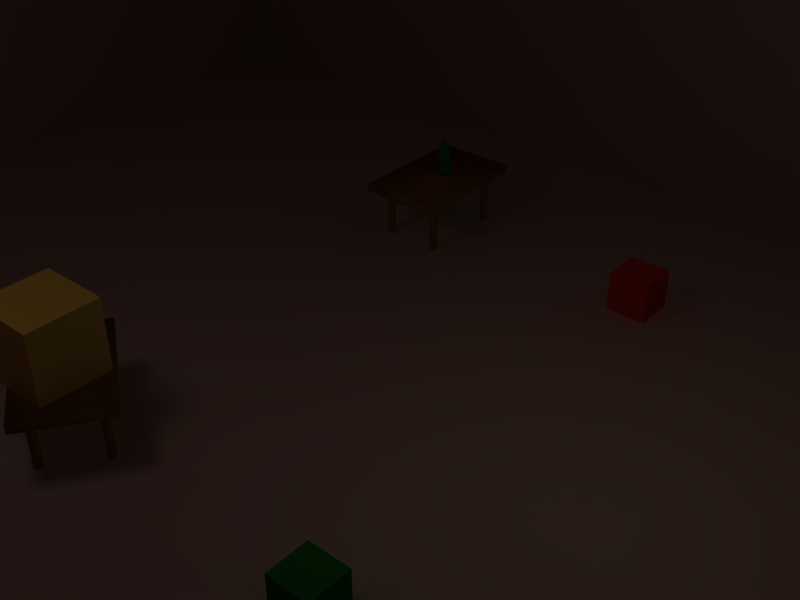 # Source: indoor_scene-2.0.blend  (saved by Blender 2.49.2; exported with 4.5.12 LTS)
import bpy
from mathutils import Matrix  # noqa: F401  (used for matrix-valued properties, if any)

bpy.ops.wm.read_factory_settings(use_empty=True)
scene = bpy.context.scene
scene.name = 'Scene'

# ---- collections
col_collection_1 = bpy.data.collections.new('Collection 1'); scene.collection.children.link(col_collection_1)
col_collection_3 = bpy.data.collections.new('Collection 3'); scene.collection.children.link(col_collection_3)
col_collection_6 = bpy.data.collections.new('Collection 6'); scene.collection.children.link(col_collection_6)
col_collection_11 = bpy.data.collections.new('Collection 11'); scene.collection.children.link(col_collection_11)
col_collection_11.hide_render = True
col_collection_11.hide_viewport = True
col_collection_13 = bpy.data.collections.new('Collection 13'); scene.collection.children.link(col_collection_13)
col_collection_13.hide_render = True
col_collection_13.hide_viewport = True

# ---- materials (node trees are filled in below, after node groups)
mat_red = bpy.data.materials.new('Red')
mat_red.alpha_threshold = 0.0
mat_red.diffuse_color = (0.7949, 0.2114, 0.125, 1.0)
mat_red.roughness = 0.5
mat_red.line_color = (0.0, 0.0, 0.0, 1.0)
mat_goldenrod = bpy.data.materials.new('Goldenrod')
mat_goldenrod.alpha_threshold = 0.0
mat_goldenrod.preview_render_type = 'CUBE'
mat_goldenrod.diffuse_color = (0.9738, 0.7326, 0.0, 1.0)
mat_goldenrod.roughness = 0.5
mat_goldenrod.line_color = (0.0, 0.0, 0.0, 0.6)
mat_halfblue = bpy.data.materials.new('HalfBlue')
mat_halfblue.alpha_threshold = 0.0
mat_halfblue.diffuse_color = (0.2067, 0.1176, 0.6968, 1.0)
mat_halfblue.roughness = 0.5
mat_halfblue.line_color = (0.0, 0.0, 0.0, 1.0)
mat_material_005 = bpy.data.materials.new('Material.005')
mat_material_005.alpha_threshold = 0.0
mat_material_005.preview_render_type = 'CUBE'
mat_material_005.diffuse_color = (0.04097, 0.5879, 0.08075, 1.0)
mat_material_005.roughness = 0.5
mat_material_005.specular_intensity = 0.7
mat_material_005.line_color = (0.0, 0.0, 0.0, 0.7)
mat_matmurs = bpy.data.materials.new('MatMurs')
mat_matmurs.alpha_threshold = 0.0
mat_matmurs.diffuse_color = (0.6706, 0.6353, 0.6353, 1.0)
mat_matmurs.roughness = 0.5
mat_matmurs.specular_intensity = 0.1455
mat_matmurs.line_color = (0.0, 0.0, 0.0, 1.0)
mat_material_004 = bpy.data.materials.new('Material.004')
mat_material_004.alpha_threshold = 0.0
mat_material_004.preview_render_type = 'CUBE'
mat_material_004.diffuse_color = (0.9104, 0.1746, 0.8981, 1.0)
mat_material_004.roughness = 0.5
mat_material_004.line_color = (0.0, 0.0, 0.0, 1.0)
mat_bois = bpy.data.materials.new('Bois')
mat_bois.alpha_threshold = 0.0
mat_bois.preview_render_type = 'CUBE'
mat_bois.diffuse_color = (0.5569, 0.3569, 0.0902, 1.0)
mat_bois.specular_color = (0.5216, 0.4902, 0.2235)
mat_bois.roughness = 0.5
mat_bois.specular_intensity = 1.329
mat_bois.line_color = (0.0, 0.0, 0.0, 0.9138)
mat_material_001 = bpy.data.materials.new('Material.001')
mat_material_001.alpha_threshold = 0.0
mat_material_001.preview_render_type = 'CUBE'
mat_material_001.diffuse_color = (1.0, 1.0, 0.3218, 1.0)
mat_material_001.roughness = 0.5
mat_material_001.line_color = (0.0, 0.0, 0.0, 1.0)
mat_material = bpy.data.materials.new('Material')
mat_material.alpha_threshold = 0.0
mat_material.preview_render_type = 'CUBE'
mat_material.diffuse_color = (0.9515, 0.1147, 0.04902, 1.0)
mat_material.roughness = 0.5
mat_material.line_color = (0.0, 0.0, 0.0, 1.0)
mat_matsol = bpy.data.materials.new('MatSol')
mat_matsol.alpha_threshold = 0.0
mat_matsol.preview_render_type = 'FLAT'
mat_matsol.roughness = 0.5
mat_matsol.specular_intensity = 0.09247
mat_matsol.line_color = (0.0, 0.0, 0.0, 1.0)

# ---- material node trees

# ---- world
world_world = bpy.data.worlds.new('World'); scene.world = world_world
world_world.color = (0.05656, 0.0, 0.0)
world_world.use_sun_shadow = False
world_world.sun_shadow_jitter_overblur = 0.0
world_world.cycles.sampling_method = 'MANUAL'
world_world.cycles.sample_map_resolution = 256

# ---- cameras
cam_camera_001 = bpy.data.cameras.new('Camera.001')
cam_camera_001.dof.focus_distance = 0.0
cam_camera_002 = bpy.data.cameras.new('Camera.002')
cam_camera_002.dof.focus_distance = 0.0

# ---- lights
light_lamp_001 = bpy.data.lights.new('Lamp.001', 'SPOT')
light_lamp_001.transmission_factor = 0.0
light_lamp_001.cutoff_distance = 30.0
light_lamp_001.energy = 100.0
light_lamp_001.shadow_buffer_clip_start = 2.0
light_lamp_001.shadow_soft_size = 1.0
light_lamp_001.shadow_maximum_resolution = 0.006
light_lamp_001.use_absolute_resolution = True
light_lamp_001.spot_size = 1.396
light_lamp_001.cycles.use_multiple_importance_sampling = False
light_lamp = bpy.data.lights.new('Lamp', 'POINT')
light_lamp.color = (1.0, 1.0, 0.7758)
light_lamp.transmission_factor = 0.0
light_lamp.use_shadow = False
light_lamp.energy = 100.0
light_lamp.shadow_buffer_clip_start = 0.5
light_lamp.shadow_soft_size = 1.0
light_lamp.shadow_maximum_resolution = 0.006
light_lamp.use_absolute_resolution = True
light_lamp.cycles.use_multiple_importance_sampling = False
light_spot = bpy.data.lights.new('Spot', 'POINT')
light_spot.color = (1.0, 0.9167, 0.8691)
light_spot.transmission_factor = 0.0
light_spot.cutoff_distance = 30.0
light_spot.energy = 100.0
light_spot.shadow_buffer_clip_start = 1.001
light_spot.shadow_soft_size = 1.0
light_spot.shadow_maximum_resolution = 0.006
light_spot.use_absolute_resolution = True
light_spot.cycles.use_multiple_importance_sampling = False

# ---- meshes
me_atrv_mesh = bpy.data.meshes.new('ATRV_Mesh')
me_atrv_mesh.from_pydata([], [], [])
me_atrv_mesh.materials.append(None)
me_atrv_mesh.materials.append(None)
me_atrv_mesh.materials.append(None)
me_atrv_mesh.update()
me_cylinder_015 = bpy.data.meshes.new('Cylinder.015')
me_cylinder_015.from_pydata([], [], [])
me_cylinder_015.materials.append(None)
me_cylinder_015.materials.append(None)
me_cylinder_015.update()
me_cylinder_016 = bpy.data.meshes.new('Cylinder.016')
me_cylinder_016.from_pydata([], [], [])
me_cylinder_016.materials.append(None)
me_cylinder_016.materials.append(None)
me_cylinder_016.update()
me_cylinder_018 = bpy.data.meshes.new('Cylinder.018')
me_cylinder_018.from_pydata([], [], [])
me_cylinder_018.materials.append(None)
me_cylinder_018.materials.append(None)
me_cylinder_018.update()
me_cylinder_014 = bpy.data.meshes.new('Cylinder.014')
me_cylinder_014.from_pydata([], [], [])
me_cylinder_014.materials.append(None)
me_cylinder_014.materials.append(None)
me_cylinder_014.update()
me_cube = bpy.data.meshes.new('Cube')
me_cube.from_pydata([], [], [])
me_cube.materials.append(None)
me_cube.update()
me_sphere = bpy.data.meshes.new('Sphere')
me_sphere.from_pydata([], [], [])
me_sphere.materials.append(None)
me_sphere.update()
me_cube_1 = bpy.data.meshes.new('Cube')
me_cube_1.from_pydata([], [], [])
me_cube_1.materials.append(None)
me_cube_1.update()
me_cylinder = bpy.data.meshes.new('Cylinder')
me_cylinder.from_pydata([], [], [])
me_cylinder.materials.append(None)
me_cylinder.update()
me_cube_020 = bpy.data.meshes.new('Cube.020')
me_cube_020.from_pydata([], [], [])
me_cube_020.materials.append(None)
me_cube_020.materials.append(None)
me_cube_020.update()
me_cube_005 = bpy.data.meshes.new('Cube.005')
me_cube_005.from_pydata([(1.0, 1.0, 3.0), (1.0, -1.0, 3.0), (-1.0, -1.0, 3.0), (-1.0, 1.0, 3.0), (1.0, 1.0, 8.0), (1.0, -1.0, 8.0), (-1.0, -1.0, 8.0), (-1.0, 1.0, 8.0), (-2.1, 2.1, 3.0), (-2.1, -2.1, 3.0), (2.1, -2.1, 3.0), (2.1, 2.1, 3.0), (-7.451e-08, 1.118e-07, 0.0)], [], [(4, 7, 6, 5), (0, 4, 5, 1), (1, 5, 6, 2), (2, 6, 7, 3), (4, 0, 3, 7), (2, 3, 8, 9), (3, 0, 11, 8), (0, 1, 10, 11), (1, 2, 9, 10), (10, 9, 12), (11, 10, 12), (8, 11, 12), (9, 8, 12)])
me_cube_005.materials.append(mat_red)
me_cube_005.use_remesh_preserve_volume = False
me_cube_005.use_remesh_preserve_attributes = False
me_cube_005.use_mirror_vertex_groups = False
me_cube_005.update()
me_circle = bpy.data.meshes.new('Circle')
me_circle.from_pydata([(0.7071, 0.7071, 0.0), (0.8315, 0.5556, 0.0), (0.9239, 0.3827, 0.0), (0.9808, 0.1951, 0.0), (1.0, 7.55e-08, 0.0), (0.9808, -0.1951, 0.0), (0.9239, -0.3827, 0.0), (0.8315, -0.5556, 0.0), (0.7071, -0.7071, 0.0), (0.5556, -0.8315, 0.0), (0.3827, -0.9239, 0.0), (0.1951, -0.9808, 0.0), (-3.258e-07, -1.0, 0.0), (-0.1951, -0.9808, 0.0), (-0.3827, -0.9239, 0.0), (-0.5556, -0.8315, 0.0), (-0.7071, -0.7071, 0.0), (-0.8315, -0.5556, 0.0), (-0.9239, -0.3827, 0.0), (-0.9808, -0.1951, 0.0), (-1.0, 9.656e-07, 0.0), (-0.9808, 0.1951, 0.0), (-0.9239, 0.3827, 0.0), (-0.8315, 0.5556, 0.0), (-0.7071, 0.7071, 0.0), (-0.5556, 0.8315, 0.0), (-0.3827, 0.9239, 0.0), (-0.1951, 0.9808, 0.0), (1.605e-06, 1.0, 0.0), (0.1951, 0.9808, 0.0), (0.3827, 0.9239, 0.0), (0.5556, 0.8315, 0.0), (1.192e-07, 0.0, 0.0)], [], [(1, 0, 32), (1, 32, 2), (3, 2, 32), (3, 32, 4), (5, 4, 32), (5, 32, 6), (6, 32, 7), (8, 7, 32), (9, 8, 32), (10, 9, 32), (10, 32, 11), (11, 32, 12), (12, 32, 13), (13, 32, 14), (15, 14, 32), (16, 15, 32), (17, 16, 32), (17, 32, 18), (19, 18, 32), (20, 19, 32), (20, 32, 21), (21, 32, 22), (22, 32, 23), (24, 23, 32), (24, 32, 25), (26, 25, 32), (26, 32, 27), (28, 27, 32), (29, 28, 32), (29, 32, 30), (31, 30, 32), (32, 0, 31)])
me_circle.materials.append(mat_goldenrod)
me_circle.use_remesh_preserve_volume = False
me_circle.use_remesh_preserve_attributes = False
me_circle.use_mirror_vertex_groups = False
me_circle.update()
me_cube_003 = bpy.data.meshes.new('Cube.003')
me_cube_003.from_pydata([(1.0, 1.0, 3.0), (1.0, -1.0, 3.0), (-1.0, -1.0, 3.0), (-1.0, 1.0, 3.0), (1.0, 1.0, 8.0), (1.0, -1.0, 8.0), (-1.0, -1.0, 8.0), (-1.0, 1.0, 8.0), (-2.1, 2.1, 3.0), (-2.1, -2.1, 3.0), (2.1, -2.1, 3.0), (2.1, 2.1, 3.0), (0.0, 1.118e-07, 0.0)], [], [(4, 7, 6, 5), (0, 4, 5, 1), (1, 5, 6, 2), (2, 6, 7, 3), (4, 0, 3, 7), (2, 3, 8, 9), (3, 0, 11, 8), (0, 1, 10, 11), (1, 2, 9, 10), (10, 9, 12), (11, 10, 12), (8, 11, 12), (9, 8, 12)])
me_cube_003.materials.append(mat_halfblue)
me_cube_003.use_remesh_preserve_volume = False
me_cube_003.use_remesh_preserve_attributes = False
me_cube_003.use_mirror_vertex_groups = False
me_cube_003.update()
me_bottlemesh = bpy.data.meshes.new('BottleMesh')
me_bottlemesh.from_pydata([(0.7071, 0.7071, -2.674), (0.9239, 0.3827, -2.674), (1.0, -4.371e-08, -2.674), (0.9239, -0.3827, -2.674), (0.7071, -0.7071, -2.674), (0.3827, -0.9239, -2.674), (1.51e-07, -1.0, -2.674), (-0.3827, -0.9239, -2.674), (-0.7071, -0.7071, -2.674), (-0.9239, -0.3827, -2.674), (-1.0, 1.192e-08, -2.674), (-0.9239, 0.3827, -2.674), (-0.7071, 0.7071, -2.674), (-0.3827, 0.9239, -2.674), (6.517e-07, 1.0, -2.674), (0.3827, 0.9239, -2.674), (0.9239, 0.3827, 1.15), (0.7071, 0.7071, 1.15), (1.0, -4.371e-08, 1.15), (0.9239, -0.3827, 1.15), (0.7071, -0.7071, 1.15), (0.3827, -0.9239, 1.15), (1.51e-07, -1.0, 1.15), (-0.3827, -0.9239, 1.15), (-0.7071, -0.7071, 1.15), (-0.9239, -0.3827, 1.15), (-1.0, 1.192e-08, 1.15), (-0.9239, 0.3827, 1.15), (-0.7071, 0.7071, 1.15), (-0.3827, 0.9239, 1.15), (6.517e-07, 1.0, 1.15), (0.3827, 0.9239, 1.15), (0.4944, 0.2048, 1.724), (0.3784, 0.3784, 1.724), (0.5351, -3.205e-08, 1.724), (0.4944, -0.2048, 1.724), (0.3784, -0.3784, 1.724), (0.2048, -0.4944, 1.724), (1.414e-07, -0.5351, 1.724), (-0.2048, -0.4944, 1.724), (-0.3784, -0.3784, 1.724), (-0.4944, -0.2048, 1.724), (-0.5351, -2.278e-09, 1.724), (-0.4944, 0.2048, 1.724), (-0.3784, 0.3784, 1.724), (-0.2048, 0.4944, 1.724), (4.093e-07, 0.5351, 1.724), (0.2048, 0.4944, 1.724), (0.1877, 0.1877, 1.848), (0.2453, 0.1016, 1.848), (0.2655, -2.998e-08, 1.848), (0.2453, -0.1016, 1.848), (0.1877, -0.1877, 1.848), (0.1016, -0.2453, 1.848), (1.56e-07, -0.2655, 1.848), (-0.1016, -0.2453, 1.848), (-0.1877, -0.1877, 1.848), (-0.2453, -0.1016, 1.848), (-0.2655, -1.521e-08, 1.848), (-0.2453, 0.1016, 1.848), (-0.1877, 0.1877, 1.848), (-0.1016, 0.2453, 1.848), (2.89e-07, 0.2655, 1.848), (0.1016, 0.2453, 1.848), (0.1877, 0.1877, 2.883), (0.2453, 0.1016, 2.883), (0.2655, -2.998e-08, 2.883), (0.2453, -0.1016, 2.883), (0.1877, -0.1877, 2.883), (0.1016, -0.2453, 2.883), (1.56e-07, -0.2655, 2.883), (-0.1016, -0.2453, 2.883), (-0.1877, -0.1877, 2.883), (-0.2453, -0.1016, 2.883), (-0.2655, -1.521e-08, 2.883), (-0.2453, 0.1016, 2.883), (-0.1877, 0.1877, 2.883), (-0.1016, 0.2453, 2.883), (2.89e-07, 0.2655, 2.883), (0.1016, 0.2453, 2.883), (0.0, 3.179e-06, -2.674)], [], [(1, 0, 17, 16), (2, 1, 16, 18), (3, 2, 18, 19), (3, 19, 20, 4), (4, 20, 21, 5), (6, 5, 21, 22), (6, 22, 23, 7), (8, 7, 23, 24), (9, 8, 24, 25), (9, 25, 26, 10), (10, 26, 27, 11), (12, 11, 27, 28), (12, 28, 29, 13), (13, 29, 30, 14), (14, 30, 31, 15), (17, 0, 15, 31), (16, 17, 33, 32), (18, 16, 32, 34), (19, 18, 34, 35), (20, 19, 35, 36), (21, 20, 36, 37), (22, 21, 37, 38), (23, 22, 38, 39), (24, 23, 39, 40), (25, 24, 40, 41), (26, 25, 41, 42), (27, 26, 42, 43), (28, 27, 43, 44), (29, 28, 44, 45), (30, 29, 45, 46), (31, 30, 46, 47), (17, 31, 47, 33), (32, 33, 48, 49), (34, 32, 49, 50), (35, 34, 50, 51), (36, 35, 51, 52), (37, 36, 52, 53), (38, 37, 53, 54), (39, 38, 54, 55), (40, 39, 55, 56), (41, 40, 56, 57), (42, 41, 57, 58), (43, 42, 58, 59), (44, 43, 59, 60), (45, 44, 60, 61), (46, 45, 61, 62), (47, 46, 62, 63), (33, 47, 63, 48), (49, 48, 64, 65), (50, 49, 65, 66), (51, 50, 66, 67), (52, 51, 67, 68), (53, 52, 68, 69), (54, 53, 69, 70), (55, 54, 70, 71), (56, 55, 71, 72), (57, 56, 72, 73), (58, 57, 73, 74), (59, 58, 74, 75), (60, 59, 75, 76), (61, 60, 76, 77), (62, 61, 77, 78), (63, 62, 78, 79), (48, 63, 79, 64), (15, 0, 80), (14, 15, 80), (13, 14, 80), (12, 13, 80), (11, 12, 80), (10, 11, 80), (9, 10, 80), (8, 9, 80), (7, 8, 80), (6, 7, 80), (5, 6, 80), (4, 5, 80), (3, 4, 80), (2, 3, 80), (1, 2, 80), (0, 1, 80)])
me_bottlemesh.polygons.foreach_set('use_smooth', [True] * 80)
_k = {(0, 1): 0.77647, (1, 2): 0.77647, (2, 3): 0.77647, (3, 4): 0.77647, (4, 5): 0.77647, (5, 6): 0.77647, (6, 7): 0.77647, (7, 8): 0.77647, (8, 9): 0.77647, (9, 10): 0.77647, (10, 11): 0.77647, (11, 12): 0.77647, (12, 13): 0.77647, (13, 14): 0.77647, (14, 15): 0.77647, (0, 15): 0.77647, (1, 80): 0.77647, (2, 80): 0.77647, (3, 80): 0.77647, (4, 80): 0.77647, (5, 80): 0.77647, (6, 80): 0.77647, (7, 80): 0.77647, (8, 80): 0.77647, (9, 80): 0.77647, (10, 80): 0.77647, (11, 80): 0.77647, (12, 80): 0.77647, (13, 80): 0.77647, (14, 80): 0.77647, (0, 80): 0.77647, (15, 80): 0.77647}
me_bottlemesh.attributes.new('crease_edge', 'FLOAT', 'EDGE').data.foreach_set('value', [_k.get((min(e.vertices), max(e.vertices)), 0.0) for e in me_bottlemesh.edges])
me_bottlemesh.materials.append(mat_material_005)
me_bottlemesh.use_remesh_preserve_volume = False
me_bottlemesh.use_remesh_preserve_attributes = False
me_bottlemesh.use_mirror_vertex_groups = False
me_bottlemesh.update()
me_plane_002 = bpy.data.meshes.new('Plane.002')
me_plane_002.from_pydata([(1.0, 1.0, 0.0), (1.0, -1.0, 0.0), (-1.0, -1.0, 0.0), (-1.0, 1.0, 0.0)], [], [(0, 3, 2, 1)])
_uv = me_plane_002.uv_layers.new(name='UVTex')
_uv.uv.foreach_set('vector', [8.941e-08, 0.0, 1.0, 0.0, 1.0, 1.0, 0.0, 1.0])
me_plane_002.materials.append(mat_matmurs)
me_plane_002.use_remesh_preserve_volume = False
me_plane_002.use_remesh_preserve_attributes = False
me_plane_002.use_mirror_vertex_groups = False
me_plane_002.update()
me_plane_001 = bpy.data.meshes.new('Plane.001')
me_plane_001.from_pydata([(1.0, 1.0, 0.0), (1.0, -1.0, 0.0), (-1.0, -1.0, 0.0), (-1.0, 1.0, 0.0)], [], [(0, 3, 2, 1)])
_uv = me_plane_001.uv_layers.new(name='UVTex')
_uv.uv.foreach_set('vector', [8.904e-08, 0.0, 0.9959, 0.0, 0.9959, 1.0, 0.0, 1.0])
me_plane_001.materials.append(mat_matmurs)
me_plane_001.use_remesh_preserve_volume = False
me_plane_001.use_remesh_preserve_attributes = False
me_plane_001.use_mirror_vertex_groups = False
me_plane_001.update()
me_cube_004 = bpy.data.meshes.new('Cube.004')
me_cube_004.from_pydata([(1.0, 1.0, -1.0), (1.0, -1.0, -1.0), (-1.0, -1.0, -1.0), (-1.0, 1.0, -1.0), (1.0, 1.0, 1.0), (1.0, -1.0, 1.0), (-1.0, -1.0, 1.0), (-1.0, 1.0, 1.0)], [], [(0, 1, 2, 3), (4, 7, 6, 5), (0, 4, 5, 1), (1, 5, 6, 2), (2, 6, 7, 3), (4, 0, 3, 7)])
me_cube_004.materials.append(mat_material_004)
me_cube_004.use_remesh_preserve_volume = False
me_cube_004.use_remesh_preserve_attributes = False
me_cube_004.use_mirror_vertex_groups = False
me_cube_004.update()
me_cylinder_001 = bpy.data.meshes.new('Cylinder.001')
me_cylinder_001.from_pydata([(1.131, 1.515, 0.2942), (1.131, -1.774, 0.2942), (-0.9907, -1.774, 0.2942), (-0.9907, 1.515, 0.2942), (1.131, 1.515, 0.3942), (1.131, -1.774, 0.3942), (-0.9907, -1.774, 0.3942), (-0.9907, 1.515, 0.3942), (-0.5498, -1.17, -0.3558), (-0.5218, -1.225, -0.3558), (-0.5314, -1.286, -0.3558), (-0.5751, -1.33, -0.3558), (-0.6362, -1.34, -0.3558), (-0.6913, -1.312, -0.3558), (-0.7193, -1.257, -0.3558), (-0.7096, -1.195, -0.3558), (-0.6659, -1.152, -0.3558), (-0.6049, -1.142, -0.3558), (-0.5498, -1.17, 0.3442), (-0.5218, -1.225, 0.3442), (-0.5314, -1.286, 0.3442), (-0.5751, -1.33, 0.3442), (-0.6362, -1.34, 0.3442), (-0.6913, -1.312, 0.3442), (-0.7193, -1.257, 0.3442), (-0.7096, -1.195, 0.3442), (-0.6659, -1.152, 0.3442), (-0.6049, -1.142, 0.3442), (-0.6205, -1.241, -0.3558), (-0.6205, -1.241, 0.3442), (0.8819, -1.17, -0.3558), (0.9099, -1.225, -0.3558), (0.9003, -1.286, -0.3558), (0.8566, -1.33, -0.3558), (0.7955, -1.34, -0.3558), (0.7405, -1.312, -0.3558), (0.7124, -1.257, -0.3558), (0.7221, -1.195, -0.3558), (0.7658, -1.152, -0.3558), (0.8268, -1.142, -0.3558), (0.8819, -1.17, 0.3442), (0.9099, -1.225, 0.3442), (0.9003, -1.286, 0.3442), (0.8566, -1.33, 0.3442), (0.7955, -1.34, 0.3442), (0.7405, -1.312, 0.3442), (0.7124, -1.257, 0.3442), (0.7221, -1.195, 0.3442), (0.7658, -1.152, 0.3442), (0.8268, -1.142, 0.3442), (0.8112, -1.241, -0.3558), (0.8112, -1.241, 0.3442), (0.8819, 1.041, -0.3558), (0.9099, 0.9857, -0.3558), (0.9003, 0.9247, -0.3558), (0.8566, 0.881, -0.3558), (0.7955, 0.8713, -0.3558), (0.7405, 0.8994, -0.3558), (0.7124, 0.9545, -0.3558), (0.7221, 1.015, -0.3558), (0.7658, 1.059, -0.3558), (0.8268, 1.069, -0.3558), (0.8819, 1.041, 0.3442), (0.9099, 0.9857, 0.3442), (0.9003, 0.9247, 0.3442), (0.8566, 0.881, 0.3442), (0.7955, 0.8713, 0.3442), (0.7405, 0.8994, 0.3442), (0.7124, 0.9545, 0.3442), (0.7221, 1.015, 0.3442), (0.7658, 1.059, 0.3442), (0.8268, 1.069, 0.3442), (0.8112, 0.9701, -0.3558), (0.8112, 0.9701, 0.3442), (-0.5413, 1.041, -0.3558), (-0.5133, 0.9857, -0.3558), (-0.5229, 0.9247, -0.3558), (-0.5666, 0.881, -0.3558), (-0.6277, 0.8713, -0.3558), (-0.6827, 0.8994, -0.3558), (-0.7108, 0.9545, -0.3558), (-0.7011, 1.015, -0.3558), (-0.6574, 1.059, -0.3558), (-0.5964, 1.069, -0.3558), (-0.5413, 1.041, 0.3442), (-0.5133, 0.9857, 0.3442), (-0.5229, 0.9247, 0.3442), (-0.5666, 0.881, 0.3442), (-0.6277, 0.8713, 0.3442), (-0.6827, 0.8994, 0.3442), (-0.7108, 0.9545, 0.3442), (-0.7011, 1.015, 0.3442), (-0.6574, 1.059, 0.3442), (-0.5964, 1.069, 0.3442), (-0.612, 0.9701, -0.3558), (-0.612, 0.9701, 0.3442)], [], [(0, 1, 2, 3), (4, 7, 6, 5), (0, 4, 5, 1), (1, 5, 6, 2), (2, 6, 7, 3), (4, 0, 3, 7), (28, 8, 9), (29, 19, 18), (28, 9, 10), (29, 20, 19), (28, 10, 11), (29, 21, 20), (28, 11, 12), (29, 22, 21), (28, 12, 13), (29, 23, 22), (28, 13, 14), (29, 24, 23), (28, 14, 15), (29, 25, 24), (28, 15, 16), (29, 26, 25), (28, 16, 17), (29, 27, 26), (17, 8, 28), (29, 18, 27), (8, 18, 19, 9), (9, 19, 20, 10), (10, 20, 21, 11), (11, 21, 22, 12), (12, 22, 23, 13), (13, 23, 24, 14), (14, 24, 25, 15), (15, 25, 26, 16), (16, 26, 27, 17), (18, 8, 17, 27), (50, 30, 31), (51, 41, 40), (50, 31, 32), (51, 42, 41), (50, 32, 33), (51, 43, 42), (50, 33, 34), (51, 44, 43), (50, 34, 35), (51, 45, 44), (50, 35, 36), (51, 46, 45), (50, 36, 37), (51, 47, 46), (50, 37, 38), (51, 48, 47), (50, 38, 39), (51, 49, 48), (39, 30, 50), (51, 40, 49), (30, 40, 41, 31), (31, 41, 42, 32), (32, 42, 43, 33), (33, 43, 44, 34), (34, 44, 45, 35), (35, 45, 46, 36), (36, 46, 47, 37), (37, 47, 48, 38), (38, 48, 49, 39), (40, 30, 39, 49), (72, 52, 53), (73, 63, 62), (72, 53, 54), (73, 64, 63), (72, 54, 55), (73, 65, 64), (72, 55, 56), (73, 66, 65), (72, 56, 57), (73, 67, 66), (72, 57, 58), (73, 68, 67), (72, 58, 59), (73, 69, 68), (72, 59, 60), (73, 70, 69), (72, 60, 61), (73, 71, 70), (61, 52, 72), (73, 62, 71), (52, 62, 63, 53), (53, 63, 64, 54), (54, 64, 65, 55), (55, 65, 66, 56), (56, 66, 67, 57), (57, 67, 68, 58), (58, 68, 69, 59), (59, 69, 70, 60), (60, 70, 71, 61), (62, 52, 61, 71), (94, 74, 75), (95, 85, 84), (94, 75, 76), (95, 86, 85), (94, 76, 77), (95, 87, 86), (94, 77, 78), (95, 88, 87), (94, 78, 79), (95, 89, 88), (94, 79, 80), (95, 90, 89), (94, 80, 81), (95, 91, 90), (94, 81, 82), (95, 92, 91), (94, 82, 83), (95, 93, 92), (83, 74, 94), (95, 84, 93), (74, 84, 85, 75), (75, 85, 86, 76), (76, 86, 87, 77), (77, 87, 88, 78), (78, 88, 89, 79), (79, 89, 90, 80), (80, 90, 91, 81), (81, 91, 92, 82), (82, 92, 93, 83), (84, 74, 83, 93)])
me_cylinder_001.polygons.foreach_set('use_smooth', [True] * 126)
_uv = me_cylinder_001.uv_layers.new(name='UVTex')
_uv.uv.foreach_set('vector', [0.0, 0.0, 1.0, 0.0, 1.0, 1.0, 0.0, 1.0, 0.0, 0.0, 1.0, 0.0, 1.0, 1.0, 0.0, 1.0, 0.0, 0.0, 1.0, 0.0, 1.0, 1.0, 0.0, 1.0, 0.0, 0.0, 1.0, 0.0, 1.0, 1.0, 0.0, 1.0, 0.0, 0.0, 1.0, 0.0, 1.0, 1.0, 0.0, 1.0, 0.0, 0.0, 1.0, 0.0, 1.0, 1.0, 0.0, 1.0, 0.0, 0.0, 1.0, 0.0, 1.0, 1.0, 0.0, 0.0, 1.0, 0.0, 1.0, 1.0, 0.0, 0.0, 1.0, 0.0, 1.0, 1.0, 0.0, 0.0, 1.0, 0.0, 1.0, 1.0, 0.0, 0.0, 1.0, 0.0, 1.0, 1.0, 0.0, 0.0, 1.0, 0.0, 1.0, 1.0, 0.0, 0.0, 1.0, 0.0, 1.0, 1.0, 0.0, 0.0, 1.0, 0.0, 1.0, 1.0, 0.0, 0.0, 1.0, 0.0, 1.0, 1.0, 0.0, 0.0, 1.0, 0.0, 1.0, 1.0, 0.0, 0.0, 1.0, 0.0, 1.0, 1.0, 0.0, 0.0, 1.0, 0.0, 1.0, 1.0, 0.0, 0.0, 1.0, 0.0, 1.0, 1.0, 0.0, 0.0, 1.0, 0.0, 1.0, 1.0, 0.0, 0.0, 1.0, 0.0, 1.0, 1.0, 0.0, 0.0, 1.0, 0.0, 1.0, 1.0, 0.0, 0.0, 1.0, 0.0, 1.0, 1.0, 0.0, 0.0, 1.0, 0.0, 1.0, 1.0, 0.0, 0.0, 1.0, 0.0, 1.0, 1.0, 0.0, 0.0, 1.0, 0.0, 1.0, 1.0, 0.0, 0.0, 1.0, 0.0, 1.0, 1.0, 0.0, 1.0, 0.0, 0.0, 1.0, 0.0, 1.0, 1.0, 0.0, 1.0, 0.0, 0.0, 1.0, 0.0, 1.0, 1.0, 0.0, 1.0, 0.0, 0.0, 1.0, 0.0, 1.0, 1.0, 0.0, 1.0, 0.0, 0.0, 1.0, 0.0, 1.0, 1.0, 0.0, 1.0, 0.0, 0.0, 1.0, 0.0, 1.0, 1.0, 0.0, 1.0, 0.0, 0.0, 1.0, 0.0, 1.0, 1.0, 0.0, 1.0, 0.0, 0.0, 1.0, 0.0, 1.0, 1.0, 0.0, 1.0, 0.0, 0.0, 1.0, 0.0, 1.0, 1.0, 0.0, 1.0, 0.0, 0.0, 1.0, 0.0, 1.0, 1.0, 0.0, 1.0, 0.0, 0.0, 1.0, 0.0, 1.0, 1.0, 0.0, 0.0, 1.0, 0.0, 1.0, 1.0, 0.0, 0.0, 1.0, 0.0, 1.0, 1.0, 0.0, 0.0, 1.0, 0.0, 1.0, 1.0, 0.0, 0.0, 1.0, 0.0, 1.0, 1.0, 0.0, 0.0, 1.0, 0.0, 1.0, 1.0, 0.0, 0.0, 1.0, 0.0, 1.0, 1.0, 0.0, 0.0, 1.0, 0.0, 1.0, 1.0, 0.0, 0.0, 1.0, 0.0, 1.0, 1.0, 0.0, 0.0, 1.0, 0.0, 1.0, 1.0, 0.0, 0.0, 1.0, 0.0, 1.0, 1.0, 0.0, 0.0, 1.0, 0.0, 1.0, 1.0, 0.0, 0.0, 1.0, 0.0, 1.0, 1.0, 0.0, 0.0, 1.0, 0.0, 1.0, 1.0, 0.0, 0.0, 1.0, 0.0, 1.0, 1.0, 0.0, 0.0, 1.0, 0.0, 1.0, 1.0, 0.0, 0.0, 1.0, 0.0, 1.0, 1.0, 0.0, 0.0, 1.0, 0.0, 1.0, 1.0, 0.0, 0.0, 1.0, 0.0, 1.0, 1.0, 0.0, 0.0, 1.0, 0.0, 1.0, 1.0, 0.0, 0.0, 1.0, 0.0, 1.0, 1.0, 0.0, 1.0, 0.0, 0.0, 1.0, 0.0, 1.0, 1.0, 0.0, 1.0, 0.0, 0.0, 1.0, 0.0, 1.0, 1.0, 0.0, 1.0, 0.0, 0.0, 1.0, 0.0, 1.0, 1.0, 0.0, 1.0, 0.0, 0.0, 1.0, 0.0, 1.0, 1.0, 0.0, 1.0, 0.0, 0.0, 1.0, 0.0, 1.0, 1.0, 0.0, 1.0, 0.0, 0.0, 1.0, 0.0, 1.0, 1.0, 0.0, 1.0, 0.0, 0.0, 1.0, 0.0, 1.0, 1.0, 0.0, 1.0, 0.0, 0.0, 1.0, 0.0, 1.0, 1.0, 0.0, 1.0, 0.0, 0.0, 1.0, 0.0, 1.0, 1.0, 0.0, 1.0, 0.0, 0.0, 1.0, 0.0, 1.0, 1.0, 0.0, 0.0, 1.0, 0.0, 1.0, 1.0, 0.0, 0.0, 1.0, 0.0, 1.0, 1.0, 0.0, 0.0, 1.0, 0.0, 1.0, 1.0, 0.0, 0.0, 1.0, 0.0, 1.0, 1.0, 0.0, 0.0, 1.0, 0.0, 1.0, 1.0, 0.0, 0.0, 1.0, 0.0, 1.0, 1.0, 0.0, 0.0, 1.0, 0.0, 1.0, 1.0, 0.0, 0.0, 1.0, 0.0, 1.0, 1.0, 0.0, 0.0, 1.0, 0.0, 1.0, 1.0, 0.0, 0.0, 1.0, 0.0, 1.0, 1.0, 0.0, 0.0, 1.0, 0.0, 1.0, 1.0, 0.0, 0.0, 1.0, 0.0, 1.0, 1.0, 0.0, 0.0, 1.0, 0.0, 1.0, 1.0, 0.0, 0.0, 1.0, 0.0, 1.0, 1.0, 0.0, 0.0, 1.0, 0.0, 1.0, 1.0, 0.0, 0.0, 1.0, 0.0, 1.0, 1.0, 0.0, 0.0, 1.0, 0.0, 1.0, 1.0, 0.0, 0.0, 1.0, 0.0, 1.0, 1.0, 0.0, 0.0, 1.0, 0.0, 1.0, 1.0, 0.0, 0.0, 1.0, 0.0, 1.0, 1.0, 0.0, 1.0, 0.0, 0.0, 1.0, 0.0, 1.0, 1.0, 0.0, 1.0, 0.0, 0.0, 1.0, 0.0, 1.0, 1.0, 0.0, 1.0, 0.0, 0.0, 1.0, 0.0, 1.0, 1.0, 0.0, 1.0, 0.0, 0.0, 1.0, 0.0, 1.0, 1.0, 0.0, 1.0, 0.0, 0.0, 1.0, 0.0, 1.0, 1.0, 0.0, 1.0, 0.0, 0.0, 1.0, 0.0, 1.0, 1.0, 0.0, 1.0, 0.0, 0.0, 1.0, 0.0, 1.0, 1.0, 0.0, 1.0, 0.0, 0.0, 1.0, 0.0, 1.0, 1.0, 0.0, 1.0, 0.0, 0.0, 1.0, 0.0, 1.0, 1.0, 0.0, 1.0, 0.0, 0.0, 1.0, 0.0, 1.0, 1.0, 0.0, 0.0, 1.0, 0.0, 1.0, 1.0, 0.0, 0.0, 1.0, 0.0, 1.0, 1.0, 0.0, 0.0, 1.0, 0.0, 1.0, 1.0, 0.0, 0.0, 1.0, 0.0, 1.0, 1.0, 0.0, 0.0, 1.0, 0.0, 1.0, 1.0, 0.0, 0.0, 1.0, 0.0, 1.0, 1.0, 0.0, 0.0, 1.0, 0.0, 1.0, 1.0, 0.0, 0.0, 1.0, 0.0, 1.0, 1.0, 0.0, 0.0, 1.0, 0.0, 1.0, 1.0, 0.0, 0.0, 1.0, 0.0, 1.0, 1.0, 0.0, 0.0, 1.0, 0.0, 1.0, 1.0, 0.0, 0.0, 1.0, 0.0, 1.0, 1.0, 0.0, 0.0, 1.0, 0.0, 1.0, 1.0, 0.0, 0.0, 1.0, 0.0, 1.0, 1.0, 0.0, 0.0, 1.0, 0.0, 1.0, 1.0, 0.0, 0.0, 1.0, 0.0, 1.0, 1.0, 0.0, 0.0, 1.0, 0.0, 1.0, 1.0, 0.0, 0.0, 1.0, 0.0, 1.0, 1.0, 0.0, 0.0, 1.0, 0.0, 1.0, 1.0, 0.0, 0.0, 1.0, 0.0, 1.0, 1.0, 0.0, 1.0, 0.0, 0.0, 1.0, 0.0, 1.0, 1.0, 0.0, 1.0, 0.0, 0.0, 1.0, 0.0, 1.0, 1.0, 0.0, 1.0, 0.0, 0.0, 1.0, 0.0, 1.0, 1.0, 0.0, 1.0, 0.0, 0.0, 1.0, 0.0, 1.0, 1.0, 0.0, 1.0, 0.0, 0.0, 1.0, 0.0, 1.0, 1.0, 0.0, 1.0, 0.0, 0.0, 1.0, 0.0, 1.0, 1.0, 0.0, 1.0, 0.0, 0.0, 1.0, 0.0, 1.0, 1.0, 0.0, 1.0, 0.0, 0.0, 1.0, 0.0, 1.0, 1.0, 0.0, 1.0, 0.0, 0.0, 1.0, 0.0, 1.0, 1.0, 0.0, 1.0])
me_cylinder_001.materials.append(mat_bois)
me_cylinder_001.use_remesh_preserve_volume = False
me_cylinder_001.use_remesh_preserve_attributes = False
me_cylinder_001.use_mirror_vertex_groups = False
me_cylinder_001.update()
me_cylinder_1 = bpy.data.meshes.new('Cylinder')
me_cylinder_1.from_pydata([(1.093, 1.653, 0.1963), (1.093, -1.636, 0.1963), (-1.028, -1.636, 0.1963), (-1.028, 1.653, 0.1963), (1.093, 1.653, 0.2963), (1.093, -1.636, 0.2963), (-1.028, -1.636, 0.2963), (-1.028, 1.653, 0.2963), (-0.5876, -1.032, -0.4537), (-0.5595, -1.087, -0.4537), (-0.5692, -1.148, -0.4537), (-0.6129, -1.192, -0.4537), (-0.6739, -1.202, -0.4537), (-0.729, -1.174, -0.4537), (-0.7571, -1.118, -0.4537), (-0.7474, -1.057, -0.4537), (-0.7037, -1.014, -0.4537), (-0.6427, -1.004, -0.4537), (-0.5876, -1.032, 0.2463), (-0.5595, -1.087, 0.2463), (-0.5692, -1.148, 0.2463), (-0.6129, -1.192, 0.2463), (-0.6739, -1.202, 0.2463), (-0.729, -1.174, 0.2463), (-0.7571, -1.118, 0.2463), (-0.7474, -1.057, 0.2463), (-0.7037, -1.014, 0.2463), (-0.6427, -1.004, 0.2463), (-0.6583, -1.103, -0.4537), (-0.6583, -1.103, 0.2463), (0.8441, -1.032, -0.4537), (0.8722, -1.087, -0.4537), (0.8625, -1.148, -0.4537), (0.8188, -1.192, -0.4537), (0.7578, -1.202, -0.4537), (0.7027, -1.174, -0.4537), (0.6747, -1.118, -0.4537), (0.6843, -1.057, -0.4537), (0.728, -1.014, -0.4537), (0.7891, -1.004, -0.4537), (0.8441, -1.032, 0.2463), (0.8722, -1.087, 0.2463), (0.8625, -1.148, 0.2463), (0.8188, -1.192, 0.2463), (0.7578, -1.202, 0.2463), (0.7027, -1.174, 0.2463), (0.6747, -1.118, 0.2463), (0.6843, -1.057, 0.2463), (0.728, -1.014, 0.2463), (0.7891, -1.004, 0.2463), (0.7734, -1.103, -0.4537), (0.7734, -1.103, 0.2463), (0.8441, 1.179, -0.4537), (0.8722, 1.124, -0.4537), (0.8625, 1.063, -0.4537), (0.8188, 1.019, -0.4537), (0.7578, 1.009, -0.4537), (0.7027, 1.037, -0.4537), (0.6747, 1.093, -0.4537), (0.6843, 1.154, -0.4537), (0.728, 1.197, -0.4537), (0.7891, 1.207, -0.4537), (0.8441, 1.179, 0.2463), (0.8722, 1.124, 0.2463), (0.8625, 1.063, 0.2463), (0.8188, 1.019, 0.2463), (0.7578, 1.009, 0.2463), (0.7027, 1.037, 0.2463), (0.6747, 1.093, 0.2463), (0.6843, 1.154, 0.2463), (0.728, 1.197, 0.2463), (0.7891, 1.207, 0.2463), (0.7734, 1.108, -0.4537), (0.7734, 1.108, 0.2463), (-0.5791, 1.179, -0.4537), (-0.551, 1.124, -0.4537), (-0.5607, 1.063, -0.4537), (-0.6044, 1.019, -0.4537), (-0.6654, 1.009, -0.4537), (-0.7205, 1.037, -0.4537), (-0.7485, 1.093, -0.4537), (-0.7389, 1.154, -0.4537), (-0.6952, 1.197, -0.4537), (-0.6341, 1.207, -0.4537), (-0.5791, 1.179, 0.2463), (-0.551, 1.124, 0.2463), (-0.5607, 1.063, 0.2463), (-0.6044, 1.019, 0.2463), (-0.6654, 1.009, 0.2463), (-0.7205, 1.037, 0.2463), (-0.7485, 1.093, 0.2463), (-0.7389, 1.154, 0.2463), (-0.6952, 1.197, 0.2463), (-0.6341, 1.207, 0.2463), (-0.6498, 1.108, -0.4537), (-0.6498, 1.108, 0.2463)], [], [(0, 1, 2, 3), (4, 7, 6, 5), (0, 4, 5, 1), (1, 5, 6, 2), (2, 6, 7, 3), (4, 0, 3, 7), (28, 8, 9), (29, 19, 18), (28, 9, 10), (29, 20, 19), (28, 10, 11), (29, 21, 20), (28, 11, 12), (29, 22, 21), (28, 12, 13), (29, 23, 22), (28, 13, 14), (29, 24, 23), (28, 14, 15), (29, 25, 24), (28, 15, 16), (29, 26, 25), (28, 16, 17), (29, 27, 26), (17, 8, 28), (29, 18, 27), (8, 18, 19, 9), (9, 19, 20, 10), (10, 20, 21, 11), (11, 21, 22, 12), (12, 22, 23, 13), (13, 23, 24, 14), (14, 24, 25, 15), (15, 25, 26, 16), (16, 26, 27, 17), (18, 8, 17, 27), (50, 30, 31), (51, 41, 40), (50, 31, 32), (51, 42, 41), (50, 32, 33), (51, 43, 42), (50, 33, 34), (51, 44, 43), (50, 34, 35), (51, 45, 44), (50, 35, 36), (51, 46, 45), (50, 36, 37), (51, 47, 46), (50, 37, 38), (51, 48, 47), (50, 38, 39), (51, 49, 48), (39, 30, 50), (51, 40, 49), (30, 40, 41, 31), (31, 41, 42, 32), (32, 42, 43, 33), (33, 43, 44, 34), (34, 44, 45, 35), (35, 45, 46, 36), (36, 46, 47, 37), (37, 47, 48, 38), (38, 48, 49, 39), (40, 30, 39, 49), (72, 52, 53), (73, 63, 62), (72, 53, 54), (73, 64, 63), (72, 54, 55), (73, 65, 64), (72, 55, 56), (73, 66, 65), (72, 56, 57), (73, 67, 66), (72, 57, 58), (73, 68, 67), (72, 58, 59), (73, 69, 68), (72, 59, 60), (73, 70, 69), (72, 60, 61), (73, 71, 70), (61, 52, 72), (73, 62, 71), (52, 62, 63, 53), (53, 63, 64, 54), (54, 64, 65, 55), (55, 65, 66, 56), (56, 66, 67, 57), (57, 67, 68, 58), (58, 68, 69, 59), (59, 69, 70, 60), (60, 70, 71, 61), (62, 52, 61, 71), (94, 74, 75), (95, 85, 84), (94, 75, 76), (95, 86, 85), (94, 76, 77), (95, 87, 86), (94, 77, 78), (95, 88, 87), (94, 78, 79), (95, 89, 88), (94, 79, 80), (95, 90, 89), (94, 80, 81), (95, 91, 90), (94, 81, 82), (95, 92, 91), (94, 82, 83), (95, 93, 92), (83, 74, 94), (95, 84, 93), (74, 84, 85, 75), (75, 85, 86, 76), (76, 86, 87, 77), (77, 87, 88, 78), (78, 88, 89, 79), (79, 89, 90, 80), (80, 90, 91, 81), (81, 91, 92, 82), (82, 92, 93, 83), (84, 74, 83, 93)])
me_cylinder_1.polygons.foreach_set('use_smooth', [True] * 126)
_uv = me_cylinder_1.uv_layers.new(name='UVTex')
_uv.uv.foreach_set('vector', [0.0, 0.0, 1.0, 0.0, 1.0, 1.0, 0.0, 1.0, 0.0, 0.0, 1.0, 0.0, 1.0, 1.0, 0.0, 1.0, 0.0, 0.0, 1.0, 0.0, 1.0, 1.0, 0.0, 1.0, 0.0, 0.0, 1.0, 0.0, 1.0, 1.0, 0.0, 1.0, 0.0, 0.0, 1.0, 0.0, 1.0, 1.0, 0.0, 1.0, 0.0, 0.0, 1.0, 0.0, 1.0, 1.0, 0.0, 1.0, 0.0, 0.0, 1.0, 0.0, 1.0, 1.0, 0.0, 0.0, 1.0, 0.0, 1.0, 1.0, 0.0, 0.0, 1.0, 0.0, 1.0, 1.0, 0.0, 0.0, 1.0, 0.0, 1.0, 1.0, 0.0, 0.0, 1.0, 0.0, 1.0, 1.0, 0.0, 0.0, 1.0, 0.0, 1.0, 1.0, 0.0, 0.0, 1.0, 0.0, 1.0, 1.0, 0.0, 0.0, 1.0, 0.0, 1.0, 1.0, 0.0, 0.0, 1.0, 0.0, 1.0, 1.0, 0.0, 0.0, 1.0, 0.0, 1.0, 1.0, 0.0, 0.0, 1.0, 0.0, 1.0, 1.0, 0.0, 0.0, 1.0, 0.0, 1.0, 1.0, 0.0, 0.0, 1.0, 0.0, 1.0, 1.0, 0.0, 0.0, 1.0, 0.0, 1.0, 1.0, 0.0, 0.0, 1.0, 0.0, 1.0, 1.0, 0.0, 0.0, 1.0, 0.0, 1.0, 1.0, 0.0, 0.0, 1.0, 0.0, 1.0, 1.0, 0.0, 0.0, 1.0, 0.0, 1.0, 1.0, 0.0, 0.0, 1.0, 0.0, 1.0, 1.0, 0.0, 0.0, 1.0, 0.0, 1.0, 1.0, 0.0, 0.0, 1.0, 0.0, 1.0, 1.0, 0.0, 1.0, 0.0, 0.0, 1.0, 0.0, 1.0, 1.0, 0.0, 1.0, 0.0, 0.0, 1.0, 0.0, 1.0, 1.0, 0.0, 1.0, 0.0, 0.0, 1.0, 0.0, 1.0, 1.0, 0.0, 1.0, 0.0, 0.0, 1.0, 0.0, 1.0, 1.0, 0.0, 1.0, 0.0, 0.0, 1.0, 0.0, 1.0, 1.0, 0.0, 1.0, 0.0, 0.0, 1.0, 0.0, 1.0, 1.0, 0.0, 1.0, 0.0, 0.0, 1.0, 0.0, 1.0, 1.0, 0.0, 1.0, 0.0, 0.0, 1.0, 0.0, 1.0, 1.0, 0.0, 1.0, 0.0, 0.0, 1.0, 0.0, 1.0, 1.0, 0.0, 1.0, 0.0, 0.0, 1.0, 0.0, 1.0, 1.0, 0.0, 0.0, 1.0, 0.0, 1.0, 1.0, 0.0, 0.0, 1.0, 0.0, 1.0, 1.0, 0.0, 0.0, 1.0, 0.0, 1.0, 1.0, 0.0, 0.0, 1.0, 0.0, 1.0, 1.0, 0.0, 0.0, 1.0, 0.0, 1.0, 1.0, 0.0, 0.0, 1.0, 0.0, 1.0, 1.0, 0.0, 0.0, 1.0, 0.0, 1.0, 1.0, 0.0, 0.0, 1.0, 0.0, 1.0, 1.0, 0.0, 0.0, 1.0, 0.0, 1.0, 1.0, 0.0, 0.0, 1.0, 0.0, 1.0, 1.0, 0.0, 0.0, 1.0, 0.0, 1.0, 1.0, 0.0, 0.0, 1.0, 0.0, 1.0, 1.0, 0.0, 0.0, 1.0, 0.0, 1.0, 1.0, 0.0, 0.0, 1.0, 0.0, 1.0, 1.0, 0.0, 0.0, 1.0, 0.0, 1.0, 1.0, 0.0, 0.0, 1.0, 0.0, 1.0, 1.0, 0.0, 0.0, 1.0, 0.0, 1.0, 1.0, 0.0, 0.0, 1.0, 0.0, 1.0, 1.0, 0.0, 0.0, 1.0, 0.0, 1.0, 1.0, 0.0, 0.0, 1.0, 0.0, 1.0, 1.0, 0.0, 1.0, 0.0, 0.0, 1.0, 0.0, 1.0, 1.0, 0.0, 1.0, 0.0, 0.0, 1.0, 0.0, 1.0, 1.0, 0.0, 1.0, 0.0, 0.0, 1.0, 0.0, 1.0, 1.0, 0.0, 1.0, 0.0, 0.0, 1.0, 0.0, 1.0, 1.0, 0.0, 1.0, 0.0, 0.0, 1.0, 0.0, 1.0, 1.0, 0.0, 1.0, 0.0, 0.0, 1.0, 0.0, 1.0, 1.0, 0.0, 1.0, 0.0, 0.0, 1.0, 0.0, 1.0, 1.0, 0.0, 1.0, 0.0, 0.0, 1.0, 0.0, 1.0, 1.0, 0.0, 1.0, 0.0, 0.0, 1.0, 0.0, 1.0, 1.0, 0.0, 1.0, 0.0, 0.0, 1.0, 0.0, 1.0, 1.0, 0.0, 0.0, 1.0, 0.0, 1.0, 1.0, 0.0, 0.0, 1.0, 0.0, 1.0, 1.0, 0.0, 0.0, 1.0, 0.0, 1.0, 1.0, 0.0, 0.0, 1.0, 0.0, 1.0, 1.0, 0.0, 0.0, 1.0, 0.0, 1.0, 1.0, 0.0, 0.0, 1.0, 0.0, 1.0, 1.0, 0.0, 0.0, 1.0, 0.0, 1.0, 1.0, 0.0, 0.0, 1.0, 0.0, 1.0, 1.0, 0.0, 0.0, 1.0, 0.0, 1.0, 1.0, 0.0, 0.0, 1.0, 0.0, 1.0, 1.0, 0.0, 0.0, 1.0, 0.0, 1.0, 1.0, 0.0, 0.0, 1.0, 0.0, 1.0, 1.0, 0.0, 0.0, 1.0, 0.0, 1.0, 1.0, 0.0, 0.0, 1.0, 0.0, 1.0, 1.0, 0.0, 0.0, 1.0, 0.0, 1.0, 1.0, 0.0, 0.0, 1.0, 0.0, 1.0, 1.0, 0.0, 0.0, 1.0, 0.0, 1.0, 1.0, 0.0, 0.0, 1.0, 0.0, 1.0, 1.0, 0.0, 0.0, 1.0, 0.0, 1.0, 1.0, 0.0, 0.0, 1.0, 0.0, 1.0, 1.0, 0.0, 1.0, 0.0, 0.0, 1.0, 0.0, 1.0, 1.0, 0.0, 1.0, 0.0, 0.0, 1.0, 0.0, 1.0, 1.0, 0.0, 1.0, 0.0, 0.0, 1.0, 0.0, 1.0, 1.0, 0.0, 1.0, 0.0, 0.0, 1.0, 0.0, 1.0, 1.0, 0.0, 1.0, 0.0, 0.0, 1.0, 0.0, 1.0, 1.0, 0.0, 1.0, 0.0, 0.0, 1.0, 0.0, 1.0, 1.0, 0.0, 1.0, 0.0, 0.0, 1.0, 0.0, 1.0, 1.0, 0.0, 1.0, 0.0, 0.0, 1.0, 0.0, 1.0, 1.0, 0.0, 1.0, 0.0, 0.0, 1.0, 0.0, 1.0, 1.0, 0.0, 1.0, 0.0, 0.0, 1.0, 0.0, 1.0, 1.0, 0.0, 0.0, 1.0, 0.0, 1.0, 1.0, 0.0, 0.0, 1.0, 0.0, 1.0, 1.0, 0.0, 0.0, 1.0, 0.0, 1.0, 1.0, 0.0, 0.0, 1.0, 0.0, 1.0, 1.0, 0.0, 0.0, 1.0, 0.0, 1.0, 1.0, 0.0, 0.0, 1.0, 0.0, 1.0, 1.0, 0.0, 0.0, 1.0, 0.0, 1.0, 1.0, 0.0, 0.0, 1.0, 0.0, 1.0, 1.0, 0.0, 0.0, 1.0, 0.0, 1.0, 1.0, 0.0, 0.0, 1.0, 0.0, 1.0, 1.0, 0.0, 0.0, 1.0, 0.0, 1.0, 1.0, 0.0, 0.0, 1.0, 0.0, 1.0, 1.0, 0.0, 0.0, 1.0, 0.0, 1.0, 1.0, 0.0, 0.0, 1.0, 0.0, 1.0, 1.0, 0.0, 0.0, 1.0, 0.0, 1.0, 1.0, 0.0, 0.0, 1.0, 0.0, 1.0, 1.0, 0.0, 0.0, 1.0, 0.0, 1.0, 1.0, 0.0, 0.0, 1.0, 0.0, 1.0, 1.0, 0.0, 0.0, 1.0, 0.0, 1.0, 1.0, 0.0, 0.0, 1.0, 0.0, 1.0, 1.0, 0.0, 1.0, 0.0, 0.0, 1.0, 0.0, 1.0, 1.0, 0.0, 1.0, 0.0, 0.0, 1.0, 0.0, 1.0, 1.0, 0.0, 1.0, 0.0, 0.0, 1.0, 0.0, 1.0, 1.0, 0.0, 1.0, 0.0, 0.0, 1.0, 0.0, 1.0, 1.0, 0.0, 1.0, 0.0, 0.0, 1.0, 0.0, 1.0, 1.0, 0.0, 1.0, 0.0, 0.0, 1.0, 0.0, 1.0, 1.0, 0.0, 1.0, 0.0, 0.0, 1.0, 0.0, 1.0, 1.0, 0.0, 1.0, 0.0, 0.0, 1.0, 0.0, 1.0, 1.0, 0.0, 1.0, 0.0, 0.0, 1.0, 0.0, 1.0, 1.0, 0.0, 1.0])
me_cylinder_1.materials.append(mat_bois)
me_cylinder_1.use_remesh_preserve_volume = False
me_cylinder_1.use_remesh_preserve_attributes = False
me_cylinder_1.use_mirror_vertex_groups = False
me_cylinder_1.update()
me_cube_002 = bpy.data.meshes.new('Cube.002')
me_cube_002.from_pydata([(1.0, 1.0, -1.0), (1.0, -1.0, -1.0), (-1.0, -1.0, -1.0), (-1.0, 1.0, -1.0), (1.0, 1.0, 1.0), (1.0, -1.0, 1.0), (-1.0, -1.0, 1.0), (-1.0, 1.0, 1.0)], [], [(0, 1, 2, 3), (4, 7, 6, 5), (0, 4, 5, 1), (1, 5, 6, 2), (2, 6, 7, 3), (4, 0, 3, 7)])
me_cube_002.materials.append(mat_material_001)
me_cube_002.use_remesh_preserve_volume = False
me_cube_002.use_remesh_preserve_attributes = False
me_cube_002.use_mirror_vertex_groups = False
me_cube_002.update()
me_cube_001 = bpy.data.meshes.new('Cube.001')
me_cube_001.from_pydata([(1.0, 1.0, -1.0), (1.0, -1.0, -1.0), (-1.0, -1.0, -1.0), (-1.0, 1.0, -1.0), (1.0, 1.0, 1.0), (1.0, -1.0, 1.0), (-1.0, -1.0, 1.0), (-1.0, 1.0, 1.0)], [], [(0, 1, 2, 3), (4, 7, 6, 5), (0, 4, 5, 1), (1, 5, 6, 2), (2, 6, 7, 3), (4, 0, 3, 7)])
me_cube_001.materials.append(mat_material)
me_cube_001.use_remesh_preserve_volume = False
me_cube_001.use_remesh_preserve_attributes = False
me_cube_001.use_mirror_vertex_groups = False
me_cube_001.update()
me_plane = bpy.data.meshes.new('Plane')
me_plane.from_pydata([(1.0, 1.0, 0.0), (1.0, -1.0, 0.0), (-1.0, -1.0, 0.0), (-1.0, 1.0, 0.0)], [], [(0, 3, 2, 1)])
_uv = me_plane.uv_layers.new(name='UVTex')
_uv.uv.foreach_set('vector', [-1.68, -1.68, 2.68, -1.68, 2.68, 2.68, -1.68, 2.68])
me_plane.materials.append(mat_matsol)
me_plane.use_remesh_preserve_volume = False
me_plane.use_remesh_preserve_attributes = False
me_plane.use_mirror_vertex_groups = False
me_plane.update()
me_cube_2 = bpy.data.meshes.new('Cube')
me_cube_2.from_pydata([(1.0, 1.0, -1.0), (1.0, -1.0, -1.0), (-1.0, -1.0, -1.0), (-1.0, 1.0, -1.0), (1.0, 1.0, 1.0), (1.0, -1.0, 1.0), (-1.0, -1.0, 1.0), (-1.0, 1.0, 1.0)], [], [(0, 1, 2, 3), (4, 7, 6, 5), (0, 4, 5, 1), (1, 5, 6, 2), (2, 6, 7, 3), (4, 0, 3, 7)])
me_cube_2.materials.append(mat_material_005)
me_cube_2.use_remesh_preserve_volume = False
me_cube_2.use_remesh_preserve_attributes = False
me_cube_2.use_mirror_vertex_groups = False
me_cube_2.update()

# ---- objects
ob_atrv = bpy.data.objects.new('ATRV', me_atrv_mesh)
ob_dest_controller = bpy.data.objects.new('Dest_Controller', None)
ob_wheel_4 = bpy.data.objects.new('Wheel.4', me_cylinder_015)
ob_wheel_3 = bpy.data.objects.new('Wheel.3', me_cylinder_016)
ob_wheel_2 = bpy.data.objects.new('Wheel.2', me_cylinder_018)
ob_wheel_1 = bpy.data.objects.new('Wheel.1', me_cylinder_014)
ob_thermometer = bpy.data.objects.new('Thermometer', None)
ob_thermo_box = bpy.data.objects.new('Thermo_box', me_cube)
ob_gyroscope = bpy.data.objects.new('Gyroscope', None)
ob_sphere = bpy.data.objects.new('Sphere', me_sphere)
ob_gps_env = bpy.data.objects.new('GPS_ENV', None)
ob_gps_box = bpy.data.objects.new('GPS_box', me_cube_1)
ob_cameramain = bpy.data.objects.new('CameraMain', None)
ob_camerarobot = bpy.data.objects.new('CameraRobot', cam_camera_001)
ob_cameralens = bpy.data.objects.new('CameraLens', me_cylinder)
ob_cameracube = bpy.data.objects.new('CameraCube', me_cube_020)
ob_waypoint = bpy.data.objects.new('WayPoint', me_cube_005)
ob_wp_area = bpy.data.objects.new('WP_Area', me_circle)
ob_start_mark = bpy.data.objects.new('Start_Mark', me_cube_003)
ob_lamp_002 = bpy.data.objects.new('Lamp.002', light_lamp_001)
ob_camerauser = bpy.data.objects.new('CameraUser', cam_camera_002)
ob_bottle1 = bpy.data.objects.new('Bottle1', me_bottlemesh)
ob_plane_001 = bpy.data.objects.new('Plane.001', me_plane_002)
ob_plane = bpy.data.objects.new('Plane', me_plane_001)
ob_lamp_001 = bpy.data.objects.new('Lamp.001', light_lamp)
ob_pinkbox = bpy.data.objects.new('PinkBox', me_cube_004)
ob_woodtable1 = bpy.data.objects.new('WoodTable1', me_cylinder_001)
ob_woodtable2 = bpy.data.objects.new('WoodTable2', me_cylinder_1)
ob_yellowbox = bpy.data.objects.new('YellowBox', me_cube_002)
ob_redbox = bpy.data.objects.new('RedBox', me_cube_001)
ob_ground = bpy.data.objects.new('Ground', me_plane)
ob_greenbox = bpy.data.objects.new('GreenBox', me_cube_2)
ob_lamp = bpy.data.objects.new('Lamp', light_spot)
ob_scene_script_holder = bpy.data.objects.new('Scene_Script_Holder', None)
ob_screen = bpy.data.objects.new('Screen', None)
ob_atrv_1 = bpy.data.objects.new('ATRV', None)
ob_cameramain_1 = bpy.data.objects.new('CameraMain', None)
ob_cameracube_1 = bpy.data.objects.new('CameraCube', None)
ob_cameralens_1 = bpy.data.objects.new('CameraLens', None)
ob_camerarobot_1 = bpy.data.objects.new('CameraRobot', None)
ob_gps_env_1 = bpy.data.objects.new('GPS_ENV', None)
ob_gps_box_1 = bpy.data.objects.new('GPS_box', None)
ob_gyroscope_1 = bpy.data.objects.new('Gyroscope', None)
ob_sphere_1 = bpy.data.objects.new('Sphere', None)
ob_thermometer_1 = bpy.data.objects.new('Thermometer', None)
ob_thermo_box_1 = bpy.data.objects.new('Thermo_box', None)
ob_wheel_1_1 = bpy.data.objects.new('Wheel.1', None)
ob_wheel_2_1 = bpy.data.objects.new('Wheel.2', None)
ob_wheel_3_1 = bpy.data.objects.new('Wheel.3', None)
ob_wheel_4_1 = bpy.data.objects.new('Wheel.4', None)
ob_dest_controller_1 = bpy.data.objects.new('Dest_Controller', None)
ob_camerauser_1 = bpy.data.objects.new('CameraUser', None)

# ---- transforms, parenting, visibility, modifiers, constraints
ob_atrv.location = (0.0, 0.0, 0.1)
ob_atrv.lock_rotations_4d = False
ob_atrv.empty_display_type = 'ARROWS'
ob_atrv.color = (0.0, 0.0, 0.0, 1.0)
ob_atrv.lineart.crease_threshold = 0.0
ob_dest_controller.parent = ob_atrv
ob_dest_controller.matrix_parent_inverse = Matrix(((1.0, 0.0, 0.0, 0.0), (0.0, 1.0, 0.0, 0.0), (0.0, 0.0, 1.0, -0.1), (0.0, 0.0, 0.0, 1.0)))
ob_dest_controller.location = (0.0, 0.0, 0.0)
ob_dest_controller.lock_rotations_4d = False
ob_dest_controller.empty_display_type = 'ARROWS'
ob_dest_controller.empty_image_offset = (0.0, 0.0)
ob_dest_controller.lineart.crease_threshold = 0.0
ob_wheel_4.parent = ob_atrv
ob_wheel_4.matrix_parent_inverse = Matrix(((1.0, -1.192e-07, 0.0, 0.0), (1.192e-07, 1.0, 0.0, 0.0), (0.0, 0.0, 1.0, -0.1), (0.0, 0.0, 0.0, 1.0)))
ob_wheel_4.location = (-0.2885, 0.5474, 0.2028)
ob_wheel_4.rotation_euler = (1.571, 1.288e-07, 3.142)
ob_wheel_4.scale = (0.1947, 0.1947, 0.1947)
ob_wheel_4.lock_rotations_4d = False
ob_wheel_4.empty_display_type = 'ARROWS'
ob_wheel_4.lineart.crease_threshold = 0.0
ob_wheel_3.parent = ob_atrv
ob_wheel_3.matrix_parent_inverse = Matrix(((1.0, -1.192e-07, 0.0, 0.0), (1.192e-07, 1.0, 0.0, 0.0), (0.0, 0.0, 1.0, -0.1), (0.0, 0.0, 0.0, 1.0)))
ob_wheel_3.location = (-0.2885, -0.5427, 0.2028)
ob_wheel_3.rotation_euler = (1.571, -1.51e-07, -2.702e-07)
ob_wheel_3.scale = (0.1947, 0.1947, 0.1947)
ob_wheel_3.lock_rotations_4d = False
ob_wheel_3.empty_display_type = 'ARROWS'
ob_wheel_3.lineart.crease_threshold = 0.0
ob_wheel_2.parent = ob_atrv
ob_wheel_2.matrix_parent_inverse = Matrix(((1.0, -1.192e-07, 0.0, 0.0), (1.192e-07, 1.0, 0.0, 0.0), (0.0, 0.0, 1.0, -0.1), (0.0, 0.0, 0.0, 1.0)))
ob_wheel_2.location = (0.337, -0.5427, 0.2039)
ob_wheel_2.rotation_euler = (1.571, -1.51e-07, -2.702e-07)
ob_wheel_2.scale = (0.1947, 0.1947, 0.1947)
ob_wheel_2.lock_rotations_4d = False
ob_wheel_2.empty_display_type = 'ARROWS'
ob_wheel_2.lineart.crease_threshold = 0.0
ob_wheel_1.parent = ob_atrv
ob_wheel_1.matrix_parent_inverse = Matrix(((1.0, -1.192e-07, 0.0, 0.0), (1.192e-07, 1.0, 0.0, 0.0), (0.0, 0.0, 1.0, -0.1), (0.0, 0.0, 0.0, 1.0)))
ob_wheel_1.location = (0.3375, 0.5474, 0.2039)
ob_wheel_1.rotation_euler = (1.571, 1.288e-07, 3.142)
ob_wheel_1.scale = (0.1947, 0.1947, 0.1947)
ob_wheel_1.lock_rotations_4d = False
ob_wheel_1.empty_display_type = 'ARROWS'
ob_wheel_1.lineart.crease_threshold = 0.0
ob_thermometer.parent = ob_atrv
ob_thermometer.matrix_parent_inverse = Matrix(((1.0, 0.0, 0.0, 0.0), (0.0, 1.0, 0.0, 0.0), (0.0, 0.0, 1.0, -0.1), (0.0, 0.0, 0.0, 1.0)))
ob_thermometer.location = (-0.1, 0.2, 1.0)
ob_thermometer.lock_rotations_4d = False
ob_thermometer.empty_display_type = 'ARROWS'
ob_thermometer.empty_image_offset = (0.0, 0.0)
ob_thermometer.lineart.crease_threshold = 0.0
ob_thermo_box.parent = ob_thermometer
ob_thermo_box.matrix_parent_inverse = Matrix(((2.0, 0.0, 0.0, 0.0), (0.0, 2.0, 0.0, 0.0), (0.0, 0.0, 2.0, 0.0), (0.0, 0.0, 0.0, 1.0)))
ob_thermo_box.location = (0.0, 0.0, 0.0)
ob_thermo_box.scale = (0.025, 0.025, 0.075)
ob_thermo_box.lock_rotations_4d = False
ob_thermo_box.empty_display_type = 'ARROWS'
ob_thermo_box.color = (0.0, 0.0, 0.0, 1.0)
ob_thermo_box.lineart.crease_threshold = 0.0
ob_gyroscope.parent = ob_atrv
ob_gyroscope.matrix_parent_inverse = Matrix(((1.0, 0.0, 0.0, 0.0), (0.0, 1.0, 0.0, 0.0), (0.0, 0.0, 1.0, -0.1), (0.0, 0.0, 0.0, 1.0)))
ob_gyroscope.location = (-0.1, 0.0, 0.9)
ob_gyroscope.lock_rotations_4d = False
ob_gyroscope.empty_display_type = 'ARROWS'
ob_gyroscope.empty_image_offset = (0.0, 0.0)
ob_gyroscope.lineart.crease_threshold = 0.0
ob_sphere.parent = ob_gyroscope
ob_sphere.location = (0.0, 0.0, 0.0)
ob_sphere.scale = (0.06, 0.06, 0.06)
ob_sphere.lock_rotations_4d = False
ob_sphere.empty_display_type = 'ARROWS'
ob_sphere.lineart.crease_threshold = 0.0
ob_gps_env.parent = ob_atrv
ob_gps_env.matrix_parent_inverse = Matrix(((1.0, 0.0, 0.0, 0.0), (0.0, 1.0, 0.0, 0.0), (0.0, 0.0, 1.0, -0.1), (0.0, 0.0, 0.0, 1.0)))
ob_gps_env.location = (-0.3, 0.0, 0.9)
ob_gps_env.lock_rotations_4d = False
ob_gps_env.empty_display_type = 'ARROWS'
ob_gps_env.empty_image_offset = (0.0, 0.0)
ob_gps_env.lineart.crease_threshold = 0.0
ob_gps_box.parent = ob_gps_env
ob_gps_box.location = (0.0, 0.0, 0.0)
ob_gps_box.scale = (0.25, 0.25, 0.25)
ob_gps_box.lock_rotations_4d = False
ob_gps_box.empty_display_type = 'ARROWS'
ob_gps_box.lineart.crease_threshold = 0.0
_m = ob_gps_box.modifiers.new('Subsurf', 'SUBSURF')
_m.uv_smooth = 'PRESERVE_CORNERS'
_m.levels = 2
_m.render_levels = 3
_m.show_only_control_edges = False
ob_cameramain.parent = ob_atrv
ob_cameramain.matrix_parent_inverse = Matrix(((1.0, 0.0, 0.0, 0.0), (0.0, 1.0, 0.0, 0.0), (0.0, 0.0, 1.0, -0.1), (0.0, 0.0, 0.0, 1.0)))
ob_cameramain.location = (0.1, 0.0, 0.9)
ob_cameramain.lock_rotations_4d = False
ob_cameramain.empty_display_type = 'ARROWS'
ob_cameramain.empty_image_offset = (0.0, 0.0)
ob_cameramain.lineart.crease_threshold = 0.0
ob_camerarobot.parent = ob_cameramain
ob_camerarobot.location = (0.1, 1.231e-08, 5.275e-05)
ob_camerarobot.rotation_euler = (1.571, 1.097e-07, -1.571)
ob_camerarobot.scale = (0.5, 0.5, 0.5)
ob_camerarobot.lock_rotations_4d = False
ob_camerarobot.empty_display_type = 'ARROWS'
ob_camerarobot.lineart.crease_threshold = 0.0
ob_cameralens.parent = ob_cameramain
ob_cameralens.location = (0.12, 1.812e-08, 0.0)
ob_cameralens.rotation_euler = (0.0, -0.0, -3.142)
ob_cameralens.scale = (0.5, 0.5, 0.5)
ob_cameralens.lock_rotations_4d = False
ob_cameralens.empty_display_type = 'ARROWS'
ob_cameralens.lineart.crease_threshold = 0.0
ob_cameracube.parent = ob_cameramain
ob_cameracube.location = (0.0, 0.0, 0.0)
ob_cameracube.rotation_euler = (0.0, -0.0, -3.142)
ob_cameracube.scale = (0.5, 0.5, 0.5)
ob_cameracube.lock_rotations_4d = False
ob_cameracube.empty_display_type = 'ARROWS'
ob_cameracube.lineart.crease_threshold = 0.0
ob_waypoint.location = (7.0, -7.0, 0.0)
ob_waypoint.scale = (0.1, 0.1, 0.1)
ob_waypoint.lock_rotations_4d = False
ob_waypoint.empty_display_type = 'ARROWS'
ob_waypoint.lineart.crease_threshold = 0.0
ob_wp_area.location = (10.0, -7.0, 0.0003501)
ob_wp_area.lock_rotations_4d = False
ob_wp_area.empty_display_type = 'ARROWS'
ob_wp_area.lineart.crease_threshold = 0.0
ob_start_mark.location = (8.0, -7.0, 0.0)
ob_start_mark.scale = (0.1, 0.1, 0.1)
ob_start_mark.lock_rotations_4d = False
ob_start_mark.empty_display_type = 'ARROWS'
ob_start_mark.lineart.crease_threshold = 0.0
ob_lamp_002.location = (9.989, -5.452, 13.96)
ob_lamp_002.rotation_euler = (0.4812, 0.5824, 0.2433)
ob_lamp_002.lock_rotations_4d = False
ob_lamp_002.empty_display_type = 'ARROWS'
ob_lamp_002.lineart.crease_threshold = 0.0
ob_camerauser.location = (3.78, -7.061, 7.221)
ob_camerauser.rotation_euler = (1.006, -5.721e-06, 0.7081)
ob_camerauser.lock_rotations_4d = False
ob_camerauser.empty_display_type = 'ARROWS'
ob_camerauser.color = (0.0, 0.0, 0.0, 0.0)
ob_camerauser.display_type = 'WIRE'
ob_camerauser.show_axis = True
ob_camerauser.lineart.crease_threshold = 0.0
ob_bottle1.location = (-4.448, 3.444, 0.9997)
ob_bottle1.scale = (0.1, 0.075, 0.08998)
ob_bottle1.lock_rotations_4d = False
ob_bottle1.empty_display_type = 'ARROWS'
ob_bottle1.lineart.crease_threshold = 0.0
_m = ob_bottle1.modifiers.new('Subsurf', 'SUBSURF')
_m.uv_smooth = 'PRESERVE_CORNERS'
_m.quality = 2
_m.levels = 2
_m.show_only_control_edges = False
ob_plane_001.location = (-1.048, 6.047, 4.117)
ob_plane_001.rotation_euler = (0.0, 1.597, -1.571)
ob_plane_001.scale = (5.547, 11.24, 1.0)
ob_plane_001.lock_rotations_4d = False
ob_plane_001.empty_display_type = 'ARROWS'
ob_plane_001.lineart.crease_threshold = 0.0
ob_plane.location = (-10.71, -0.616, 4.152)
ob_plane.rotation_euler = (-0.0, 1.597, -0.0)
ob_plane.scale = (5.547, 7.455, 1.0)
ob_plane.lock_rotations_4d = False
ob_plane.empty_display_type = 'ARROWS'
ob_plane.lineart.crease_threshold = 0.0
ob_lamp_001.location = (0.581, 0.0036, 5.128)
ob_lamp_001.lock_rotations_4d = False
ob_lamp_001.empty_display_type = 'ARROWS'
ob_lamp_001.lineart.crease_threshold = 0.0
ob_pinkbox.location = (2.352, 2.533, 0.25)
ob_pinkbox.rotation_euler = (0.0, -0.0, 0.6453)
ob_pinkbox.scale = (0.25, 0.25, 0.25)
ob_pinkbox.lock_rotations_4d = False
ob_pinkbox.empty_display_type = 'ARROWS'
ob_pinkbox.color = (0.0, 0.0, 0.0, 1.0)
ob_pinkbox.lineart.crease_threshold = 0.0
ob_woodtable1.location = (-4.653, -2.432, 0.3558)
ob_woodtable1.rotation_euler = (0.0, -0.0, 0.9552)
ob_woodtable1.scale = (0.4938, 0.4938, 1.0)
ob_woodtable1.lock_rotations_4d = False
ob_woodtable1.empty_display_type = 'ARROWS'
ob_woodtable1.color = (0.0, 0.0, 0.0, 1.0)
ob_woodtable1.lineart.crease_threshold = 0.0
ob_woodtable2.location = (-4.509, 3.384, 0.4537)
ob_woodtable2.scale = (0.4938, 0.4938, 1.0)
ob_woodtable2.lock_rotations_4d = False
ob_woodtable2.empty_display_type = 'ARROWS'
ob_woodtable2.color = (0.0, 0.0, 0.0, 1.0)
ob_woodtable2.lineart.crease_threshold = 0.0
ob_yellowbox.location = (-4.609, -2.552, 1.171)
ob_yellowbox.scale = (-0.4226, -0.4226, -0.4226)
ob_yellowbox.lock_rotations_4d = False
ob_yellowbox.empty_display_type = 'ARROWS'
ob_yellowbox.color = (0.0, 0.0, 0.0, 1.0)
ob_yellowbox.lineart.crease_threshold = 0.0
ob_redbox.location = (-1.374, 3.304, 0.25)
ob_redbox.scale = (0.25, 0.25, 0.25)
ob_redbox.lock_rotations_4d = False
ob_redbox.empty_display_type = 'ARROWS'
ob_redbox.color = (0.0, 0.0, 0.0, 1.0)
ob_redbox.lineart.crease_threshold = 0.0
ob_ground.location = (-1.055, -0.6533, 0.0)
ob_ground.scale = (9.799, 7.5, 1.0)
ob_ground.lock_rotations_4d = False
ob_ground.empty_display_type = 'ARROWS'
ob_ground.color = (0.0, 0.0, 0.0, 1.0)
ob_ground.lineart.crease_threshold = 0.0
ob_greenbox.location = (-1.0, -2.63, 0.25)
ob_greenbox.scale = (0.25, 0.25, 0.25)
ob_greenbox.lock_rotations_4d = False
ob_greenbox.empty_display_type = 'ARROWS'
ob_greenbox.color = (0.0, 0.0, 0.0, 1.0)
ob_greenbox.lineart.crease_threshold = 0.0
ob_lamp.location = (-4.924, -4.113, 5.904)
ob_lamp.rotation_euler = (0.6503, 0.05522, 1.866)
ob_lamp.lock_rotations_4d = False
ob_lamp.empty_display_type = 'ARROWS'
ob_lamp.color = (0.0, 0.0, 0.0, 0.0)
ob_lamp.lineart.crease_threshold = 0.0
ob_scene_script_holder.location = (0.0, 0.0, 0.0)
ob_screen.location = (0.0, 0.0, 0.0)
ob_atrv_1.location = (0.0, 0.0, 0.0)
ob_cameramain_1.location = (0.0, 0.0, 0.0)
ob_cameracube_1.location = (0.0, 0.0, 0.0)
ob_cameralens_1.location = (0.0, 0.0, 0.0)
ob_camerarobot_1.location = (0.0, 0.0, 0.0)
ob_gps_env_1.location = (0.0, 0.0, 0.0)
ob_gps_box_1.location = (0.0, 0.0, 0.0)
ob_gyroscope_1.location = (0.0, 0.0, 0.0)
ob_sphere_1.location = (0.0, 0.0, 0.0)
ob_thermometer_1.location = (0.0, 0.0, 0.0)
ob_thermo_box_1.location = (0.0, 0.0, 0.0)
ob_wheel_1_1.location = (0.0, 0.0, 0.0)
ob_wheel_2_1.location = (0.0, 0.0, 0.0)
ob_wheel_3_1.location = (0.0, 0.0, 0.0)
ob_wheel_4_1.location = (0.0, 0.0, 0.0)
ob_dest_controller_1.location = (0.0, 0.0, 0.0)
ob_camerauser_1.location = (0.0, 0.0, 0.0)

# ---- collection membership
col_collection_1.objects.link(ob_atrv)
col_collection_1.objects.link(ob_dest_controller)
col_collection_1.objects.link(ob_wheel_4)
col_collection_1.objects.link(ob_wheel_3)
col_collection_1.objects.link(ob_wheel_2)
col_collection_1.objects.link(ob_wheel_1)
col_collection_1.objects.link(ob_thermometer)
col_collection_1.objects.link(ob_thermo_box)
col_collection_1.objects.link(ob_gyroscope)
col_collection_1.objects.link(ob_sphere)
col_collection_1.objects.link(ob_gps_env)
col_collection_1.objects.link(ob_gps_box)
col_collection_1.objects.link(ob_cameramain)
col_collection_1.objects.link(ob_camerarobot)
col_collection_1.objects.link(ob_cameralens)
col_collection_1.objects.link(ob_cameracube)
col_collection_3.objects.link(ob_waypoint)
col_collection_3.objects.link(ob_wp_area)
col_collection_3.objects.link(ob_start_mark)
col_collection_6.objects.link(ob_lamp_002)
col_collection_6.objects.link(ob_camerauser)
col_collection_6.objects.link(ob_bottle1)
col_collection_6.objects.link(ob_plane_001)
col_collection_6.objects.link(ob_plane)
col_collection_6.objects.link(ob_lamp_001)
col_collection_6.objects.link(ob_pinkbox)
col_collection_6.objects.link(ob_woodtable1)
col_collection_6.objects.link(ob_woodtable2)
col_collection_6.objects.link(ob_yellowbox)
col_collection_6.objects.link(ob_redbox)
col_collection_6.objects.link(ob_ground)
col_collection_6.objects.link(ob_greenbox)
col_collection_6.objects.link(ob_lamp)
col_collection_6.objects.link(ob_scene_script_holder)
col_collection_6.objects.link(ob_screen)
col_collection_11.objects.link(ob_atrv_1)
col_collection_11.objects.link(ob_cameramain_1)
col_collection_11.objects.link(ob_cameracube_1)
col_collection_11.objects.link(ob_cameralens_1)
col_collection_11.objects.link(ob_camerarobot_1)
col_collection_11.objects.link(ob_gps_env_1)
col_collection_11.objects.link(ob_gps_box_1)
col_collection_11.objects.link(ob_gyroscope_1)
col_collection_11.objects.link(ob_sphere_1)
col_collection_11.objects.link(ob_thermometer_1)
col_collection_11.objects.link(ob_thermo_box_1)
col_collection_11.objects.link(ob_wheel_1_1)
col_collection_11.objects.link(ob_wheel_2_1)
col_collection_11.objects.link(ob_wheel_3_1)
col_collection_11.objects.link(ob_wheel_4_1)
col_collection_11.objects.link(ob_dest_controller_1)
col_collection_13.objects.link(ob_camerauser_1)

# ---- scene / render settings (as saved in the file)
scene.camera = ob_camerauser
scene.frame_start = 1; scene.frame_end = 250; scene.frame_set(51)
scene.render.engine = 'BLENDER_EEVEE_NEXT'
scene.render.image_settings.color_mode = 'RGB'
scene.render.image_settings.compression = 90
scene.render.resolution_x = 800
scene.render.resolution_y = 600
scene.render.pixel_aspect_x = 100.0
scene.render.pixel_aspect_y = 100.0
scene.render.fps = 25
scene.render.dither_intensity = 0.0
scene.render.use_compositing = False
scene.render.use_sequencer = False
scene.render.bake_margin = 2
scene.render.bake_bias = 0.0
scene.render.use_stamp_time = False
scene.render.use_stamp_date = False
scene.render.use_stamp_frame = False
scene.render.use_stamp_camera = False
scene.render.use_stamp_scene = False
scene.render.use_stamp_filename = False
scene.render.use_stamp_render_time = False
scene.render.stamp_font_size = 0
scene.cycles.use_denoising = False
scene.cycles.samples = 10
scene.cycles.sampling_pattern = 'TABULATED_SOBOL'
scene.cycles.light_sampling_threshold = 0.0
scene.cycles.use_adaptive_sampling = False
scene.cycles.use_light_tree = False
scene.cycles.blur_glossy = 0.0
scene.cycles.volume_bounces = 1
scene.cycles.pixel_filter_type = 'GAUSSIAN'
scene.cycles.sample_clamp_indirect = 0.0
scene.view_settings.view_transform = 'Raw'
bpy.context.view_layer.update()
